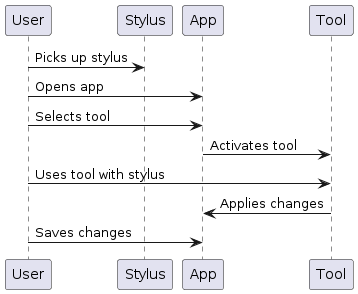

The diagram above was rendered by PlantUML. Its source (embedded in the PNG):
@startuml
participant User
participant Stylus
participant App
participant Tool

User -> Stylus: Picks up stylus
User -> App: Opens app
User -> App: Selects tool
App -> Tool: Activates tool
User -> Tool: Uses tool with stylus
Tool -> App: Applies changes
User -> App: Saves changes
@enduml